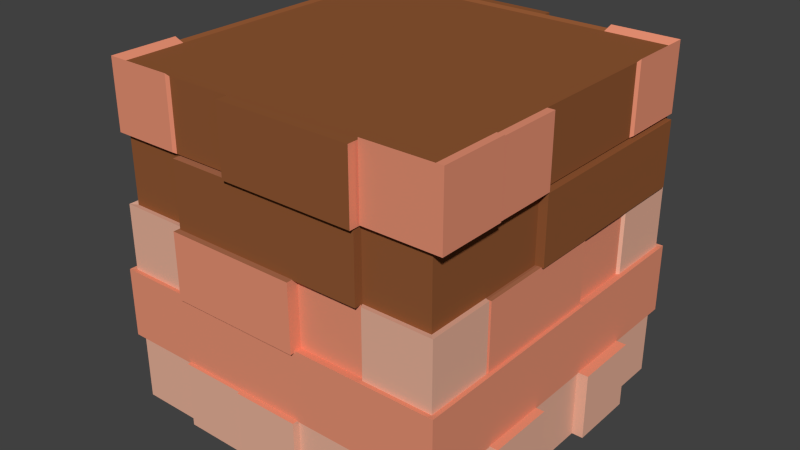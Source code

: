 # Source: BuildingBlock.blend  (saved by Blender 2.76.0; exported with 4.5.12 LTS)
import bpy
from mathutils import Matrix  # noqa: F401  (used for matrix-valued properties, if any)

bpy.ops.wm.read_factory_settings(use_empty=True)
scene = bpy.context.scene
scene.name = 'Scene'

# ---- collections
col_collection_1 = bpy.data.collections.new('Collection 1'); scene.collection.children.link(col_collection_1)

# ---- materials (node trees are filled in below, after node groups)
mat_wood1 = bpy.data.materials.new('Wood1')
mat_wood1.alpha_threshold = 0.0
mat_wood1.use_transparent_shadow = False
mat_wood1.diffuse_color = (0.281, 0.09782, 0.03454, 1.0)
mat_wood1.roughness = 0.5
mat_wood1.line_color = (0.0, 0.0, 0.0, 1.0)
mat_wood2 = bpy.data.materials.new('Wood2')
mat_wood2.alpha_threshold = 0.0
mat_wood2.use_transparent_shadow = False
mat_wood2.diffuse_color = (0.3931, 0.1501, 0.07505, 1.0)
mat_wood2.roughness = 0.5
mat_wood3 = bpy.data.materials.new('Wood3')
mat_wood3.alpha_threshold = 0.0
mat_wood3.use_transparent_shadow = False
mat_wood3.diffuse_color = (0.8, 0.2864, 0.1746, 1.0)
mat_wood3.roughness = 0.5
mat_wood4 = bpy.data.materials.new('Wood4')
mat_wood4.alpha_threshold = 0.0
mat_wood4.use_transparent_shadow = False
mat_wood4.diffuse_color = (0.8, 0.4403, 0.3193, 1.0)
mat_wood4.roughness = 0.5

# ---- material node trees

# ---- world
world_world = bpy.data.worlds.new('World'); scene.world = world_world
world_world.color = (0.05088, 0.05088, 0.05088)
world_world.use_sun_shadow = False
world_world.sun_shadow_jitter_overblur = 0.0
world_world.cycles.sampling_method = 'MANUAL'
world_world.cycles.sample_map_resolution = 256

# ---- meshes
me_cube = bpy.data.meshes.new('Cube')
me_cube.from_pydata([(1.0, 1.0, -1.0), (1.0, -1.0, -1.0), (-1.0, -1.0, -1.0), (-1.0, 1.0, -1.0), (1.0, 1.0, 1.0), (1.0, -1.0, 1.0), (-1.0, -1.0, 1.0), (-1.0, 1.0, 1.0), (1.0, 0.6, -1.0), (1.0, 0.2, -1.0), (1.0, -0.2, -1.0), (1.0, -0.6, -1.0), (0.6, 1.0, -1.0), (0.2, 1.0, -1.0), (-0.2, 1.0, -1.0), (-0.6, 1.0, -1.0), (1.0, 1.0, -0.6), (1.0, 1.0, -0.2), (1.0, 1.0, 0.2), (1.0, 1.0, 0.6), (0.6, -1.0, -1.0), (0.2, -1.0, -1.0), (-0.2, -1.0, -1.0), (-0.6, -1.0, -1.0), (1.0, -1.0, -0.6), (1.0, -1.0, -0.2), (1.0, -1.0, 0.2), (1.0, -1.0, 0.6), (-1.0, -0.6, -1.0), (-1.0, -0.2, -1.0), (-1.0, 0.2, -1.0), (-1.0, 0.6, -1.0), (-1.0, -1.0, -0.6), (-1.0, -1.0, -0.2), (-1.0, -1.0, 0.2), (-1.0, -1.0, 0.6), (-1.0, 1.0, -0.6), (-1.0, 1.0, -0.2), (-1.0, 1.0, 0.2), (-1.0, 1.0, 0.6), (1.0, 0.6, 1.0), (1.0, 0.2, 1.0), (1.0, -0.2, 1.0), (1.0, -0.6, 1.0), (0.6, 1.0, 1.0), (0.2, 1.0, 1.0), (-0.2, 1.0, 1.0), (-0.6, 1.0, 1.0), (0.6, -1.0, 1.0), (0.2, -1.0, 1.0), (-0.2, -1.0, 1.0), (-0.6, -1.0, 1.0), (-1.0, -0.6, 1.0), (-1.0, -0.2, 1.0), (-1.0, 0.2, 1.0), (-1.0, 0.6, 1.0), (0.6, 1.0, 0.6), (0.2, 1.0, 0.6), (-0.2, 1.0, 0.6), (-0.6, 1.0, 0.6), (0.6, 1.0, 0.2), (0.2, 1.0, 0.2), (-0.2, 1.0, 0.2), (-0.6, 1.0, 0.2), (0.6, 1.0, -0.2), (0.2, 1.0, -0.2), (-0.2, 1.0, -0.2), (-0.6, 1.0, -0.2), (0.6, 1.0, -0.6), (0.2, 1.0, -0.6), (-0.2, 1.0, -0.6), (-0.6, 1.0, -0.6), (-1.0, -0.6, -0.6), (-1.0, -0.2, -0.6), (-1.0, 0.2, -0.6), (-1.0, 0.6, -0.6), (-1.0, -0.6, -0.2), (-1.0, -0.2, -0.2), (-1.0, 0.2, -0.2), (-1.0, 0.6, -0.2), (-1.0, -0.6, 0.2), (-1.0, -0.2, 0.2), (-1.0, 0.2, 0.2), (-1.0, 0.6, 0.2), (-1.0, -0.6, 0.6), (-1.0, -0.2, 0.6), (-1.0, 0.2, 0.6), (-1.0, 0.6, 0.6), (0.6, -1.0, -0.6), (0.2, -1.0, -0.6), (-0.2, -1.0, -0.6), (-0.6, -1.0, -0.6), (0.6, -1.0, -0.2), (0.2, -1.0, -0.2), (-0.2, -1.0, -0.2), (-0.6, -1.0, -0.2), (0.6, -1.0, 0.2), (0.2, -1.0, 0.2), (-0.2, -1.0, 0.2), (-0.6, -1.0, 0.2), (0.6, -1.0, 0.6), (0.2, -1.0, 0.6), (-0.2, -1.0, 0.6), (-0.6, -1.0, 0.6), (1.0, 0.6, -0.6), (1.0, 0.2, -0.6), (1.0, -0.2, -0.6), (1.0, -0.6, -0.6), (1.0, 0.6, -0.2), (1.0, 0.2, -0.2), (1.0, -0.2, -0.2), (1.0, -0.6, -0.2), (1.0, 0.6, 0.2), (1.0, 0.2, 0.2), (1.0, -0.2, 0.2), (1.0, -0.6, 0.2), (1.0, 0.6, 0.6), (1.0, 0.2, 0.6), (1.0, -0.2, 0.6), (1.0, -0.6, 0.6), (0.6, 0.6, 1.0), (0.6, 0.2, 1.0), (0.6, -0.2, 1.0), (0.6, -0.6, 1.0), (0.2, 0.6, 1.0), (0.2, 0.2, 1.0), (0.2, -0.2, 1.0), (0.2, -0.6, 1.0), (-0.2, 0.6, 1.0), (-0.2, 0.2, 1.0), (-0.2, -0.2, 1.0), (-0.2, -0.6, 1.0), (-0.6, 0.6, 1.0), (-0.6, 0.2, 1.0), (-0.6, -0.2, 1.0), (-0.6, -0.6, 1.0), (0.6, 0.6, -1.0), (0.2, 0.6, -1.0), (-0.2, 0.6, -1.0), (-0.6, 0.6, -1.0), (0.6, 0.2, -1.0), (0.2, 0.2, -1.0), (-0.2, 0.2, -1.0), (-0.6, 0.2, -1.0), (0.6, -0.2, -1.0), (0.2, -0.2, -1.0), (-0.2, -0.2, -1.0), (-0.6, -0.2, -1.0), (0.6, -0.6, -1.0), (0.2, -0.6, -1.0), (-0.2, -0.6, -1.0), (-0.6, -0.6, -1.0), (1.034, -0.6205, -1.034), (1.034, -1.034, -1.034), (-0.6205, 1.034, -1.034), (-1.034, 1.034, -1.034), (1.034, 1.034, 0.6205), (1.034, 1.034, 1.034), (-0.6205, -1.034, -1.034), (-1.034, -1.034, -1.034), (1.034, -1.034, 0.6205), (1.034, -1.034, 1.034), (-1.034, 0.6205, -1.034), (-1.034, -1.034, 0.6205), (-1.034, -1.034, 1.034), (-1.034, 1.034, 0.6205), (-1.034, 1.034, 1.034), (1.034, -0.6205, 1.034), (-0.6205, 1.034, 1.034), (-0.6205, -1.034, 1.034), (-1.034, 0.6205, 1.034), (1.034, 1.034, -1.034), (1.034, 0.6205, -1.034), (0.6205, 1.034, -1.034), (1.034, 1.034, -0.6205), (1.034, 1.034, -0.2068), (1.034, 1.034, 0.2068), (0.6205, -1.034, -1.034), (1.034, -1.034, -0.6205), (1.034, -1.034, -0.2068), (1.034, -1.034, 0.2068), (-1.034, -0.6205, -1.034), (-1.034, -1.034, -0.6205), (-1.034, -1.034, -0.2068), (-1.034, -1.034, 0.2068), (-1.034, 1.034, -0.6205), (-1.034, 1.034, -0.2068), (-1.034, 1.034, 0.2068), (1.034, 0.6205, 1.034), (0.6205, 1.034, 1.034), (0.6205, -1.034, 1.034), (-1.034, -0.6205, 1.034), (-0.6205, 1.034, 0.6205), (0.6205, 1.034, 0.6205), (-0.6205, 1.034, 0.2068), (0.6205, 1.034, 0.2068), (-0.6205, 1.034, -0.2068), (0.6205, 1.034, -0.2068), (-0.6205, 1.034, -0.6205), (0.6205, 1.034, -0.6205), (-1.034, 0.6205, -0.6205), (-1.034, -0.6205, -0.6205), (-1.034, 0.6205, -0.2068), (-1.034, -0.6205, -0.2068), (-1.034, 0.6205, 0.2068), (-1.034, -0.6205, 0.2068), (-1.034, 0.6205, 0.6205), (-1.034, -0.6205, 0.6205), (-0.6205, -1.034, -0.6205), (0.6205, -1.034, -0.6205), (-0.6205, -1.034, -0.2068), (0.6205, -1.034, -0.2068), (-0.6205, -1.034, 0.2068), (0.6205, -1.034, 0.2068), (-0.6205, -1.034, 0.6205), (0.6205, -1.034, 0.6205), (1.034, -0.6205, -0.6205), (1.034, 0.6205, -0.6205), (1.034, -0.6205, -0.2068), (1.034, 0.6205, -0.2068), (1.034, -0.6205, 0.2068), (1.034, 0.6205, 0.2068), (1.034, -0.6205, 0.6205), (1.034, 0.6205, 0.6205), (1.016, 0.6098, -1.016), (1.016, 0.2033, -1.016), (1.016, -0.2033, -1.016), (1.016, -0.6098, -1.016), (0.6098, 1.016, -1.016), (0.2033, 1.016, -1.016), (-0.2033, 1.016, -1.016), (-0.6098, 1.016, -1.016), (0.6098, -1.016, -1.016), (0.2033, -1.016, -1.016), (-0.2033, -1.016, -1.016), (-0.6098, -1.016, -1.016), (-1.016, -0.6098, -1.016), (-1.016, -0.2033, -1.016), (-1.016, 0.2033, -1.016), (-1.016, 0.6098, -1.016), (1.016, 0.6098, 1.016), (1.016, 0.2033, 1.016), (1.016, -0.2033, 1.016), (1.016, -0.6098, 1.016), (0.6098, 1.016, 1.016), (0.2033, 1.016, 1.016), (-0.2033, 1.016, 1.016), (-0.6098, 1.016, 1.016), (0.6098, -1.016, 1.016), (0.2033, -1.016, 1.016), (-0.2033, -1.016, 1.016), (-0.6098, -1.016, 1.016), (-1.016, -0.6098, 1.016), (-1.016, -0.2033, 1.016), (-1.016, 0.2033, 1.016), (-1.016, 0.6098, 1.016), (0.6098, 1.016, 0.6098), (0.2033, 1.016, 0.6098), (-0.2033, 1.016, 0.6098), (-0.6098, 1.016, 0.6098), (0.6098, 1.016, 0.2033), (0.2033, 1.016, 0.2033), (-0.2033, 1.016, 0.2033), (-0.6098, 1.016, 0.2033), (0.6098, 1.016, -0.2033), (0.2033, 1.016, -0.2033), (-0.2033, 1.016, -0.2033), (-0.6098, 1.016, -0.2033), (0.6098, 1.016, -0.6098), (0.2033, 1.016, -0.6098), (-0.2033, 1.016, -0.6098), (-0.6098, 1.016, -0.6098), (-1.016, -0.6098, -0.6098), (-1.016, -0.2033, -0.6098), (-1.016, 0.2033, -0.6098), (-1.016, 0.6098, -0.6098), (-1.016, -0.6098, -0.2033), (-1.016, -0.2033, -0.2033), (-1.016, 0.2033, -0.2033), (-1.016, 0.6098, -0.2033), (-1.016, -0.6098, 0.2033), (-1.016, -0.2033, 0.2033), (-1.016, 0.2033, 0.2033), (-1.016, 0.6098, 0.2033), (-1.016, -0.6098, 0.6098), (-1.016, -0.2033, 0.6098), (-1.016, 0.2033, 0.6098), (-1.016, 0.6098, 0.6098), (0.6098, -1.016, -0.6098), (0.2033, -1.016, -0.6098), (-0.2033, -1.016, -0.6098), (-0.6098, -1.016, -0.6098), (0.6098, -1.016, -0.2033), (0.2033, -1.016, -0.2033), (-0.2033, -1.016, -0.2033), (-0.6098, -1.016, -0.2033), (0.6098, -1.016, 0.2033), (0.2033, -1.016, 0.2033), (-0.2033, -1.016, 0.2033), (-0.6098, -1.016, 0.2033), (0.6098, -1.016, 0.6098), (0.2033, -1.016, 0.6098), (-0.2033, -1.016, 0.6098), (-0.6098, -1.016, 0.6098), (1.016, 0.6098, -0.6098), (1.016, 0.2033, -0.6098), (1.016, -0.2033, -0.6098), (1.016, -0.6098, -0.6098), (1.016, 0.6098, -0.2033), (1.016, 0.2033, -0.2033), (1.016, -0.2033, -0.2033), (1.016, -0.6098, -0.2033), (1.016, 0.6098, 0.2033), (1.016, 0.2033, 0.2033), (1.016, -0.2033, 0.2033), (1.016, -0.6098, 0.2033), (1.016, 0.6098, 0.6098), (1.016, 0.2033, 0.6098), (1.016, -0.2033, 0.6098), (1.016, -0.6098, 0.6098), (1.063, 1.062, -0.6148), (1.063, 1.062, -0.19), (1.063, -1.063, -0.6148), (1.063, -1.063, -0.19), (-1.062, -1.063, -0.6148), (-1.062, -1.063, -0.19), (-1.062, 1.062, -0.6148), (-1.062, 1.062, -0.19), (-0.6367, 1.062, -0.19), (0.6379, 1.062, -0.19), (0.213, 1.062, -0.19), (-0.2118, 1.062, -0.19), (-0.6367, 1.062, -0.6148), (0.6379, 1.062, -0.6148), (0.213, 1.062, -0.6148), (-0.2118, 1.062, -0.6148), (-1.062, 0.6368, -0.6148), (-1.062, -0.6378, -0.6148), (-1.062, -0.2129, -0.6148), (-1.062, 0.2119, -0.6148), (-1.062, 0.6368, -0.19), (-1.062, -0.6378, -0.19), (-1.062, -0.2129, -0.19), (-1.062, 0.2119, -0.19), (-0.6367, -1.063, -0.6148), (0.6379, -1.063, -0.6148), (0.213, -1.063, -0.6148), (-0.2118, -1.063, -0.6148), (-0.6367, -1.063, -0.19), (0.6379, -1.063, -0.19), (0.213, -1.063, -0.19), (-0.2118, -1.063, -0.19), (1.063, -0.6378, -0.6148), (1.063, 0.6368, -0.6148), (1.063, 0.2119, -0.6148), (1.063, -0.2129, -0.6148), (1.063, -0.6378, -0.19), (1.063, 0.6368, -0.19), (1.063, 0.2119, -0.19), (1.063, -0.2129, -0.19), (1.114, -0.2033, -1.016), (1.114, -0.6098, -1.016), (1.114, -0.2033, -0.6098), (1.114, -0.6098, -0.6098), (1.058, 0.2033, -1.016), (1.058, -0.2033, -1.016), (1.058, 0.2033, -0.6098), (1.058, -0.2033, -0.6098), (1.125, 0.6098, -1.016), (1.125, 0.2033, -1.016), (1.125, 0.6098, -0.6098), (1.125, 0.2033, -0.6098), (0.6098, -1.053, -1.016), (0.2033, -1.053, -1.016), (0.6098, -1.053, -0.6098), (0.2033, -1.053, -0.6098), (0.2033, -1.097, -1.016), (-0.2033, -1.097, -1.016), (0.2033, -1.097, -0.6098), (-0.2033, -1.097, -0.6098), (-0.2033, -1.084, -1.016), (-0.6098, -1.084, -1.016), (-0.2033, -1.084, -0.6098), (-0.6098, -1.084, -0.6098), (0.6098, 1.114, -1.016), (0.2033, 1.114, -1.016), (0.6098, 1.114, -0.6098), (0.2033, 1.114, -0.6098), (0.2033, 1.092, -1.016), (-0.2033, 1.092, -1.016), (0.2033, 1.092, -0.6098), (-0.2033, 1.092, -0.6098), (-0.2033, 1.097, -1.016), (-0.6098, 1.097, -1.016), (-0.2033, 1.097, -0.6098), (-0.6098, 1.097, -0.6098), (-1.17, -0.6098, -1.016), (-1.17, -0.2033, -1.016), (-1.17, -0.6098, -0.6098), (-1.17, -0.2033, -0.6098), (-1.16, -0.2033, -1.016), (-1.16, 0.2033, -1.016), (-1.16, -0.2033, -0.6098), (-1.16, 0.2033, -0.6098), (-1.066, 0.2033, -1.016), (-1.066, 0.6098, -1.016), (-1.066, 0.2033, -0.6098), (-1.066, 0.6098, -0.6098), (0.2033, -1.087, -0.2033), (-0.2033, -1.087, -0.2033), (-0.6098, -1.087, -0.2033), (0.2033, -1.087, 0.2033), (-0.2033, -1.087, 0.2033), (-0.6098, -1.087, 0.2033), (-1.043, -0.6098, -0.2033), (-1.043, -0.2033, -0.2033), (-1.043, 0.2033, -0.2033), (-1.043, -0.6098, 0.2033), (-1.043, -0.2033, 0.2033), (-1.043, 0.2033, 0.2033), (0.6, -1.051, 0.2), (0.2, -1.051, 0.2), (-0.2, -1.051, 0.2), (-0.6, -1.051, 0.2), (0.6, -1.051, 0.6), (0.2, -1.051, 0.6), (-0.2, -1.051, 0.6), (-0.6, -1.051, 0.6), (0.6098, -1.085, 1.016), (0.2033, -1.085, 1.016), (-0.2033, -1.085, 1.016), (0.6098, -1.085, 0.6098), (0.2033, -1.085, 0.6098), (-0.2033, -1.085, 0.6098), (1.039, 0.2033, -0.2033), (1.039, -0.2033, -0.2033), (1.039, -0.6098, -0.2033), (1.039, 0.2033, 0.2033), (1.039, -0.2033, 0.2033), (1.039, -0.6098, 0.2033), (1.052, 1.0, 0.2), (1.052, 1.0, 0.6), (1.052, 0.6, 0.2), (1.052, 0.2, 0.2), (1.052, -0.2, 0.2), (1.052, 0.6, 0.6), (1.052, 0.2, 0.6), (1.052, -0.2, 0.6), (1.077, -1.034, 0.6205), (1.077, -1.034, 1.034), (1.077, -0.6205, 1.034), (1.077, -0.6205, 0.6205), (1.059, -0.2033, 1.016), (1.059, -0.6098, 1.016), (1.059, -0.2033, 0.6098), (1.059, -0.6098, 0.6098), (1.0, 1.053, 0.2), (1.0, 1.053, 0.6), (0.6, 1.053, 0.6), (0.2, 1.053, 0.6), (-0.2, 1.053, 0.6), (0.6, 1.053, 0.2), (0.2, 1.053, 0.2), (-0.2, 1.053, 0.2), (0.2033, 1.066, 1.016), (-0.2033, 1.066, 1.016), (-0.6098, 1.066, 1.016), (0.2033, 1.066, 0.6098), (-0.2033, 1.066, 0.6098), (-0.6098, 1.066, 0.6098), (-1.062, 1.122, -0.6148), (-1.062, 1.122, -0.19), (-0.6367, 1.122, -0.19), (0.213, 1.122, -0.19), (-0.2118, 1.122, -0.19), (-0.6367, 1.122, -0.6148), (0.213, 1.122, -0.6148), (-0.2118, 1.122, -0.6148)], [], [(151, 23, 2, 28), (135, 52, 6, 51), (27, 119, 222, 160), (84, 35, 163, 207), (55, 7, 166, 170), (96, 92, 211, 213), (39, 87, 206, 165), (59, 63, 38, 39), (24, 88, 209, 178), (72, 32, 324, 337), (51, 6, 164, 169), (65, 66, 266, 265), (15, 71, 271, 231), (41, 42, 242, 241), (18, 60, 461, 456), (61, 62, 463, 462), (56, 19, 457, 458), (58, 62, 63, 59), (64, 60, 195, 197), (64, 65, 265, 264), (107, 11, 227, 307), (14, 15, 231, 230), (67, 66, 331, 328), (88, 24, 322, 345), (104, 16, 320, 353), (36, 75, 336, 326), (119, 43, 167, 222), (40, 41, 241, 240), (100, 48, 248, 300), (75, 31, 239, 275), (91, 32, 182, 208), (66, 65, 330, 331), (7, 47, 168, 166), (83, 87, 39, 38), (19, 56, 193, 156), (13, 14, 230, 229), (95, 94, 294, 295), (68, 12, 228, 268), (32, 91, 344, 324), (24, 107, 352, 322), (65, 64, 329, 330), (64, 17, 321, 329), (87, 55, 170, 206), (12, 13, 229, 228), (94, 93, 293, 294), (63, 62, 262, 263), (34, 35, 84, 80), (80, 84, 85, 81), (81, 85, 86, 82), (82, 86, 87, 83), (43, 5, 161, 167), (8, 104, 304, 224), (93, 92, 292, 293), (62, 61, 261, 262), (59, 39, 165, 192), (37, 67, 328, 327), (18, 112, 221, 176), (99, 103, 35, 34), (115, 26, 180, 220), (119, 118, 318, 319), (28, 72, 272, 236), (11, 10, 226, 227), (78, 79, 340, 343), (94, 95, 348, 351), (110, 111, 356, 359), (77, 78, 343, 342), (40, 116, 223, 188), (61, 60, 260, 261), (118, 117, 317, 318), (87, 86, 286, 287), (26, 27, 100, 96), (100, 101, 425, 424), (102, 103, 427, 426), (96, 100, 424, 420), (34, 80, 205, 184), (10, 9, 225, 226), (99, 95, 295, 299), (117, 116, 316, 317), (28, 2, 159, 181), (93, 94, 351, 350), (23, 91, 208, 158), (115, 119, 27, 26), (83, 38, 187, 204), (86, 85, 285, 286), (9, 8, 224, 225), (90, 91, 291, 290), (109, 110, 359, 358), (76, 77, 342, 341), (92, 93, 350, 349), (108, 109, 358, 357), (52, 84, 207, 191), (67, 63, 263, 267), (85, 84, 284, 285), (89, 90, 290, 289), (117, 118, 447, 446), (112, 18, 440, 442), (114, 113, 443, 444), (114, 118, 119, 115), (3, 31, 162, 155), (58, 59, 259, 258), (88, 89, 289, 288), (92, 96, 296, 292), (43, 123, 48, 5), (123, 127, 49, 48), (127, 131, 50, 49), (131, 135, 51, 50), (4, 44, 120, 40), (40, 120, 121, 41), (41, 121, 122, 42), (42, 122, 123, 43), (44, 45, 124, 120), (120, 124, 125, 121), (121, 125, 126, 122), (122, 126, 127, 123), (45, 46, 128, 124), (124, 128, 129, 125), (125, 129, 130, 126), (126, 130, 131, 127), (46, 47, 132, 128), (128, 132, 133, 129), (129, 133, 134, 130), (130, 134, 135, 131), (47, 7, 55, 132), (132, 55, 54, 133), (133, 54, 53, 134), (134, 53, 52, 135), (15, 139, 31, 3), (139, 143, 30, 31), (143, 147, 29, 30), (147, 151, 28, 29), (0, 8, 136, 12), (12, 136, 137, 13), (13, 137, 138, 14), (14, 138, 139, 15), (8, 9, 140, 136), (136, 140, 141, 137), (137, 141, 142, 138), (138, 142, 143, 139), (9, 10, 144, 140), (140, 144, 145, 141), (141, 145, 146, 142), (142, 146, 147, 143), (10, 11, 148, 144), (144, 148, 149, 145), (145, 149, 150, 146), (146, 150, 151, 147), (11, 1, 20, 148), (148, 20, 21, 149), (149, 21, 22, 150), (150, 22, 23, 151), (160, 222, 451, 448), (214, 169, 164, 163), (206, 170, 166, 165), (198, 154, 155, 185), (168, 192, 165, 166), (194, 196, 186, 187), (157, 156, 193, 189), (176, 175, 197, 195), (174, 171, 173, 199), (162, 200, 185, 155), (202, 204, 187, 186), (159, 182, 201, 181), (183, 184, 205, 203), (163, 164, 191, 207), (158, 208, 182, 159), (210, 212, 184, 183), (153, 178, 209, 177), (179, 180, 213, 211), (160, 161, 190, 215), (152, 216, 178, 153), (218, 220, 180, 179), (171, 174, 217, 172), (175, 176, 221, 219), (156, 157, 188, 223), (8, 0, 171, 172), (63, 67, 196, 194), (116, 19, 156, 223), (38, 63, 194, 187), (60, 18, 176, 195), (95, 99, 212, 210), (33, 95, 210, 183), (92, 25, 179, 211), (72, 28, 181, 201), (0, 12, 173, 171), (104, 8, 172, 217), (12, 68, 199, 173), (67, 37, 186, 196), (4, 40, 188, 157), (31, 75, 200, 162), (17, 64, 197, 175), (48, 100, 215, 190), (99, 34, 184, 212), (11, 107, 216, 152), (26, 96, 213, 180), (71, 15, 154, 198), (75, 36, 185, 200), (103, 51, 169, 214), (44, 4, 157, 189), (32, 72, 201, 182), (36, 71, 198, 185), (107, 24, 178, 216), (80, 76, 203, 205), (68, 16, 174, 199), (16, 104, 217, 174), (20, 1, 153, 177), (35, 103, 214, 163), (112, 108, 219, 221), (100, 27, 160, 215), (5, 48, 190, 161), (79, 83, 204, 202), (1, 11, 152, 153), (37, 79, 202, 186), (15, 3, 155, 154), (76, 33, 183, 203), (111, 115, 220, 218), (56, 44, 189, 193), (25, 111, 218, 179), (108, 17, 175, 219), (88, 20, 177, 209), (2, 23, 158, 159), (6, 52, 191, 164), (47, 59, 192, 168), (244, 256, 257, 245), (257, 258, 468, 467), (246, 245, 464, 465), (260, 264, 265, 261), (261, 265, 266, 262), (262, 266, 267, 263), (228, 229, 385, 384), (270, 269, 390, 391), (231, 271, 395, 393), (273, 237, 397, 399), (238, 237, 400, 401), (275, 239, 405, 407), (278, 277, 415, 416), (280, 281, 418, 417), (278, 282, 283, 279), (284, 252, 253, 285), (285, 253, 254, 286), (286, 254, 255, 287), (289, 233, 373, 375), (233, 289, 378, 376), (291, 235, 381, 383), (292, 296, 297, 293), (298, 299, 413, 412), (299, 295, 410, 413), (250, 302, 433, 430), (249, 250, 430, 429), (302, 250, 251, 303), (305, 225, 369, 371), (226, 225, 364, 365), (307, 227, 361, 363), (308, 312, 313, 309), (315, 311, 436, 439), (311, 310, 435, 436), (316, 240, 241, 317), (317, 241, 242, 318), (243, 319, 455, 453), (42, 43, 243, 242), (96, 97, 297, 296), (66, 67, 267, 266), (51, 103, 303, 251), (97, 98, 298, 297), (45, 44, 244, 245), (98, 99, 299, 298), (76, 80, 280, 276), (72, 73, 273, 272), (46, 45, 245, 246), (73, 74, 274, 273), (108, 112, 312, 308), (69, 68, 268, 269), (104, 105, 305, 304), (47, 46, 246, 247), (21, 20, 232, 233), (74, 75, 275, 274), (70, 69, 269, 270), (105, 106, 306, 305), (101, 100, 300, 301), (22, 21, 233, 234), (83, 79, 279, 283), (71, 70, 270, 271), (106, 107, 307, 306), (48, 49, 249, 248), (102, 101, 301, 302), (23, 22, 234, 235), (115, 111, 311, 315), (44, 56, 256, 244), (49, 50, 250, 249), (103, 102, 302, 303), (77, 76, 276, 277), (50, 51, 251, 250), (20, 88, 288, 232), (78, 77, 277, 278), (109, 108, 308, 309), (79, 78, 278, 279), (59, 47, 247, 259), (110, 109, 309, 310), (52, 53, 253, 252), (84, 52, 252, 284), (111, 110, 310, 311), (53, 54, 254, 253), (91, 23, 235, 291), (116, 40, 240, 316), (54, 55, 255, 254), (29, 28, 236, 237), (80, 81, 281, 280), (30, 29, 237, 238), (55, 87, 287, 255), (81, 82, 282, 281), (112, 113, 313, 312), (31, 30, 238, 239), (82, 83, 283, 282), (43, 119, 319, 243), (60, 64, 264, 260), (113, 114, 314, 313), (56, 57, 257, 256), (114, 115, 315, 314), (57, 58, 258, 257), (326, 327, 471, 470), (321, 320, 333, 329), (329, 333, 334, 330), (331, 330, 473, 474), (332, 326, 470, 475), (336, 340, 327, 326), (324, 325, 341, 337), (337, 341, 342, 338), (338, 342, 343, 339), (339, 343, 340, 336), (344, 348, 325, 324), (322, 323, 349, 345), (345, 349, 350, 346), (346, 350, 351, 347), (347, 351, 348, 344), (352, 356, 323, 322), (320, 321, 357, 353), (353, 357, 358, 354), (354, 358, 359, 355), (355, 359, 356, 352), (105, 104, 353, 354), (89, 88, 345, 346), (71, 36, 326, 332), (73, 72, 337, 338), (106, 105, 354, 355), (90, 89, 346, 347), (16, 68, 333, 320), (74, 73, 338, 339), (107, 106, 355, 352), (91, 90, 347, 344), (68, 69, 334, 333), (75, 74, 339, 336), (111, 25, 323, 356), (95, 33, 325, 348), (69, 70, 335, 334), (79, 37, 327, 340), (17, 108, 357, 321), (25, 92, 349, 323), (70, 71, 332, 335), (33, 76, 341, 325), (360, 362, 363, 361), (306, 307, 363, 362), (227, 226, 360, 361), (226, 306, 362, 360), (364, 366, 367, 365), (225, 305, 366, 364), (306, 226, 365, 367), (305, 306, 367, 366), (368, 370, 371, 369), (304, 305, 371, 370), (225, 224, 368, 369), (224, 304, 370, 368), (372, 374, 375, 373), (233, 232, 372, 373), (288, 289, 375, 374), (232, 288, 374, 372), (376, 378, 379, 377), (290, 234, 377, 379), (234, 233, 376, 377), (289, 290, 379, 378), (380, 382, 383, 381), (235, 234, 380, 381), (290, 291, 383, 382), (234, 290, 382, 380), (386, 384, 385, 387), (229, 269, 387, 385), (269, 268, 386, 387), (268, 228, 384, 386), (390, 388, 389, 391), (269, 229, 388, 390), (229, 230, 389, 388), (230, 270, 391, 389), (394, 392, 393, 395), (271, 270, 394, 395), (270, 230, 392, 394), (230, 231, 393, 392), (396, 398, 399, 397), (272, 273, 399, 398), (237, 236, 396, 397), (236, 272, 398, 396), (400, 402, 403, 401), (237, 273, 402, 400), (274, 238, 401, 403), (273, 274, 403, 402), (404, 406, 407, 405), (274, 275, 407, 406), (239, 238, 404, 405), (238, 274, 406, 404), (408, 411, 412, 409), (409, 412, 413, 410), (293, 297, 411, 408), (294, 293, 408, 409), (297, 298, 412, 411), (295, 294, 409, 410), (414, 417, 418, 415), (415, 418, 419, 416), (282, 278, 416, 419), (281, 282, 419, 418), (276, 280, 417, 414), (277, 276, 414, 415), (420, 424, 425, 421), (421, 425, 426, 422), (422, 426, 427, 423), (103, 99, 423, 427), (98, 97, 421, 422), (101, 102, 426, 425), (99, 98, 422, 423), (97, 96, 420, 421), (431, 428, 429, 432), (432, 429, 430, 433), (300, 248, 428, 431), (301, 300, 431, 432), (248, 249, 429, 428), (302, 301, 432, 433), (434, 437, 438, 435), (435, 438, 439, 436), (314, 315, 439, 438), (309, 313, 437, 434), (310, 309, 434, 435), (313, 314, 438, 437), (440, 441, 445, 442), (442, 445, 446, 443), (443, 446, 447, 444), (19, 116, 445, 441), (118, 114, 444, 447), (113, 112, 442, 443), (18, 19, 441, 440), (116, 117, 446, 445), (451, 450, 449, 448), (454, 452, 453, 455), (167, 161, 449, 450), (222, 167, 450, 451), (242, 243, 453, 452), (161, 160, 448, 449), (318, 242, 452, 454), (319, 318, 454, 455), (457, 456, 461, 458), (458, 461, 462, 459), (459, 462, 463, 460), (62, 58, 460, 463), (57, 56, 458, 459), (60, 61, 462, 461), (19, 18, 456, 457), (58, 57, 459, 460), (464, 467, 468, 465), (465, 468, 469, 466), (259, 247, 466, 469), (247, 246, 465, 466), (245, 257, 467, 464), (258, 259, 469, 468), (472, 475, 470, 471), (473, 476, 477, 474), (474, 477, 475, 472), (334, 335, 477, 476), (328, 331, 474, 472), (330, 334, 476, 473), (327, 328, 472, 471), (335, 332, 475, 477)])
me_cube.polygons.foreach_set('material_index', [3, 0, 2, 2, 2, 3, 2, 0, 3, 2, 2, 1, 3, 0, 3, 1, 2, 0, 3, 1, 3, 3, 2, 2, 2, 2, 2, 0, 2, 3, 3, 2, 2, 0, 2, 3, 1, 3, 2, 2, 2, 2, 2, 3, 1, 1, 0, 0, 0, 0, 2, 3, 1, 1, 2, 2, 3, 0, 3, 1, 3, 3, 2, 2, 2, 2, 2, 1, 1, 1, 0, 1, 1, 0, 3, 3, 2, 1, 3, 2, 3, 0, 3, 1, 3, 2, 2, 2, 2, 2, 2, 2, 1, 2, 0, 0, 0, 0, 3, 1, 2, 2, 0, 0, 0, 0, 0, 0, 0, 0, 0, 0, 0, 0, 0, 0, 0, 0, 0, 0, 0, 0, 0, 0, 0, 0, 3, 3, 3, 3, 3, 3, 3, 3, 3, 0, 0, 0, 3, 0, 0, 0, 3, 0, 0, 0, 3, 3, 3, 3, 2, 2, 2, 3, 2, 3, 2, 3, 3, 3, 3, 3, 3, 2, 3, 3, 3, 3, 2, 3, 3, 3, 3, 2, 3, 3, 2, 3, 3, 3, 3, 3, 3, 3, 3, 3, 3, 2, 3, 3, 2, 3, 3, 3, 3, 3, 2, 2, 3, 3, 3, 3, 3, 3, 3, 2, 3, 2, 2, 3, 3, 3, 3, 3, 3, 2, 3, 3, 3, 3, 2, 2, 0, 1, 0, 2, 2, 2, 3, 2, 3, 3, 3, 3, 1, 1, 2, 0, 0, 0, 3, 3, 3, 2, 1, 2, 0, 0, 0, 3, 3, 3, 2, 2, 1, 0, 0, 2, 0, 1, 1, 2, 1, 0, 1, 2, 2, 0, 2, 2, 2, 2, 0, 3, 2, 2, 2, 1, 3, 2, 2, 2, 0, 1, 3, 2, 2, 0, 1, 1, 0, 3, 1, 1, 1, 2, 1, 0, 2, 1, 0, 3, 2, 0, 3, 1, 3, 2, 1, 1, 3, 1, 2, 2, 1, 1, 1, 1, 2, 2, 2, 2, 2, 2, 2, 2, 2, 2, 2, 2, 2, 2, 2, 2, 2, 2, 2, 2, 2, 2, 2, 2, 2, 2, 2, 2, 2, 2, 2, 2, 2, 2, 2, 2, 2, 2, 2, 2, 3, 2, 3, 3, 3, 3, 3, 2, 3, 2, 3, 3, 3, 3, 2, 3, 3, 3, 3, 2, 3, 3, 2, 3, 3, 3, 2, 3, 3, 3, 3, 3, 3, 2, 3, 3, 3, 2, 3, 3, 3, 3, 3, 2, 3, 2, 3, 3, 2, 2, 2, 1, 1, 1, 2, 2, 2, 1, 2, 1, 0, 0, 0, 0, 1, 1, 1, 1, 0, 0, 2, 1, 0, 1, 2, 2, 1, 2, 1, 1, 0, 0, 0, 0, 0, 0, 0, 0, 2, 2, 2, 2, 2, 2, 2, 2, 0, 0, 0, 0, 1, 1, 0, 1, 0, 0, 2, 0, 0, 1, 2, 2, 2, 2, 2, 2, 2, 2])
me_cube.materials.append(mat_wood1)
me_cube.materials.append(mat_wood2)
me_cube.materials.append(mat_wood3)
me_cube.materials.append(mat_wood4)
me_cube.use_remesh_preserve_volume = False
me_cube.use_remesh_preserve_attributes = False
me_cube.use_mirror_vertex_groups = False
me_cube.update()

# ---- objects
ob_cube = bpy.data.objects.new('Cube', me_cube)

# ---- transforms, parenting, visibility, modifiers, constraints
ob_cube.location = (0.0, 0.0, 0.0)
ob_cube.lock_rotations_4d = False
ob_cube.empty_display_type = 'ARROWS'
ob_cube.lineart.crease_threshold = 0.0

# ---- collection membership
col_collection_1.objects.link(ob_cube)

# ---- scene / render settings (as saved in the file)
scene.frame_start = 1; scene.frame_end = 250; scene.frame_set(1)
scene.render.engine = 'BLENDER_EEVEE_NEXT'
scene.render.resolution_percentage = 50
scene.render.dither_intensity = 0.0
scene.cycles.use_denoising = False
scene.cycles.samples = 10
scene.cycles.sampling_pattern = 'TABULATED_SOBOL'
scene.cycles.light_sampling_threshold = 0.0
scene.cycles.use_adaptive_sampling = False
scene.cycles.use_light_tree = False
scene.cycles.blur_glossy = 0.0
scene.cycles.pixel_filter_type = 'GAUSSIAN'
scene.cycles.sample_clamp_indirect = 0.0
scene.view_settings.view_transform = 'Standard'
bpy.context.view_layer.update()

# ---- added for rendering (the .blend has no active camera and no usable light): camera, sun
cam_auto = bpy.data.cameras.new('AutoCamera')
cam_auto.lens = 50.0
cam_auto.sensor_width = 36.0
cam_auto.clip_end = 1000.0
ob_auto_camera = bpy.data.objects.new('AutoCamera', cam_auto)
scene.collection.objects.link(ob_auto_camera)
ob_auto_camera.location = (3.49739, -4.21098, 2.81573)
ob_auto_camera.rotation_euler = (1.09748, -7.21219e-08, 0.694738)
scene.camera = ob_auto_camera
light_auto_sun = bpy.data.lights.new('AutoSun', 'SUN')
light_auto_sun.energy = 3.0
light_auto_sun.angle = 0.0523599
ob_auto_sun = bpy.data.objects.new('AutoSun', light_auto_sun)
scene.collection.objects.link(ob_auto_sun)
ob_auto_sun.rotation_euler = (0.872665, 0.174533, 0.523599)
bpy.context.view_layer.update()
